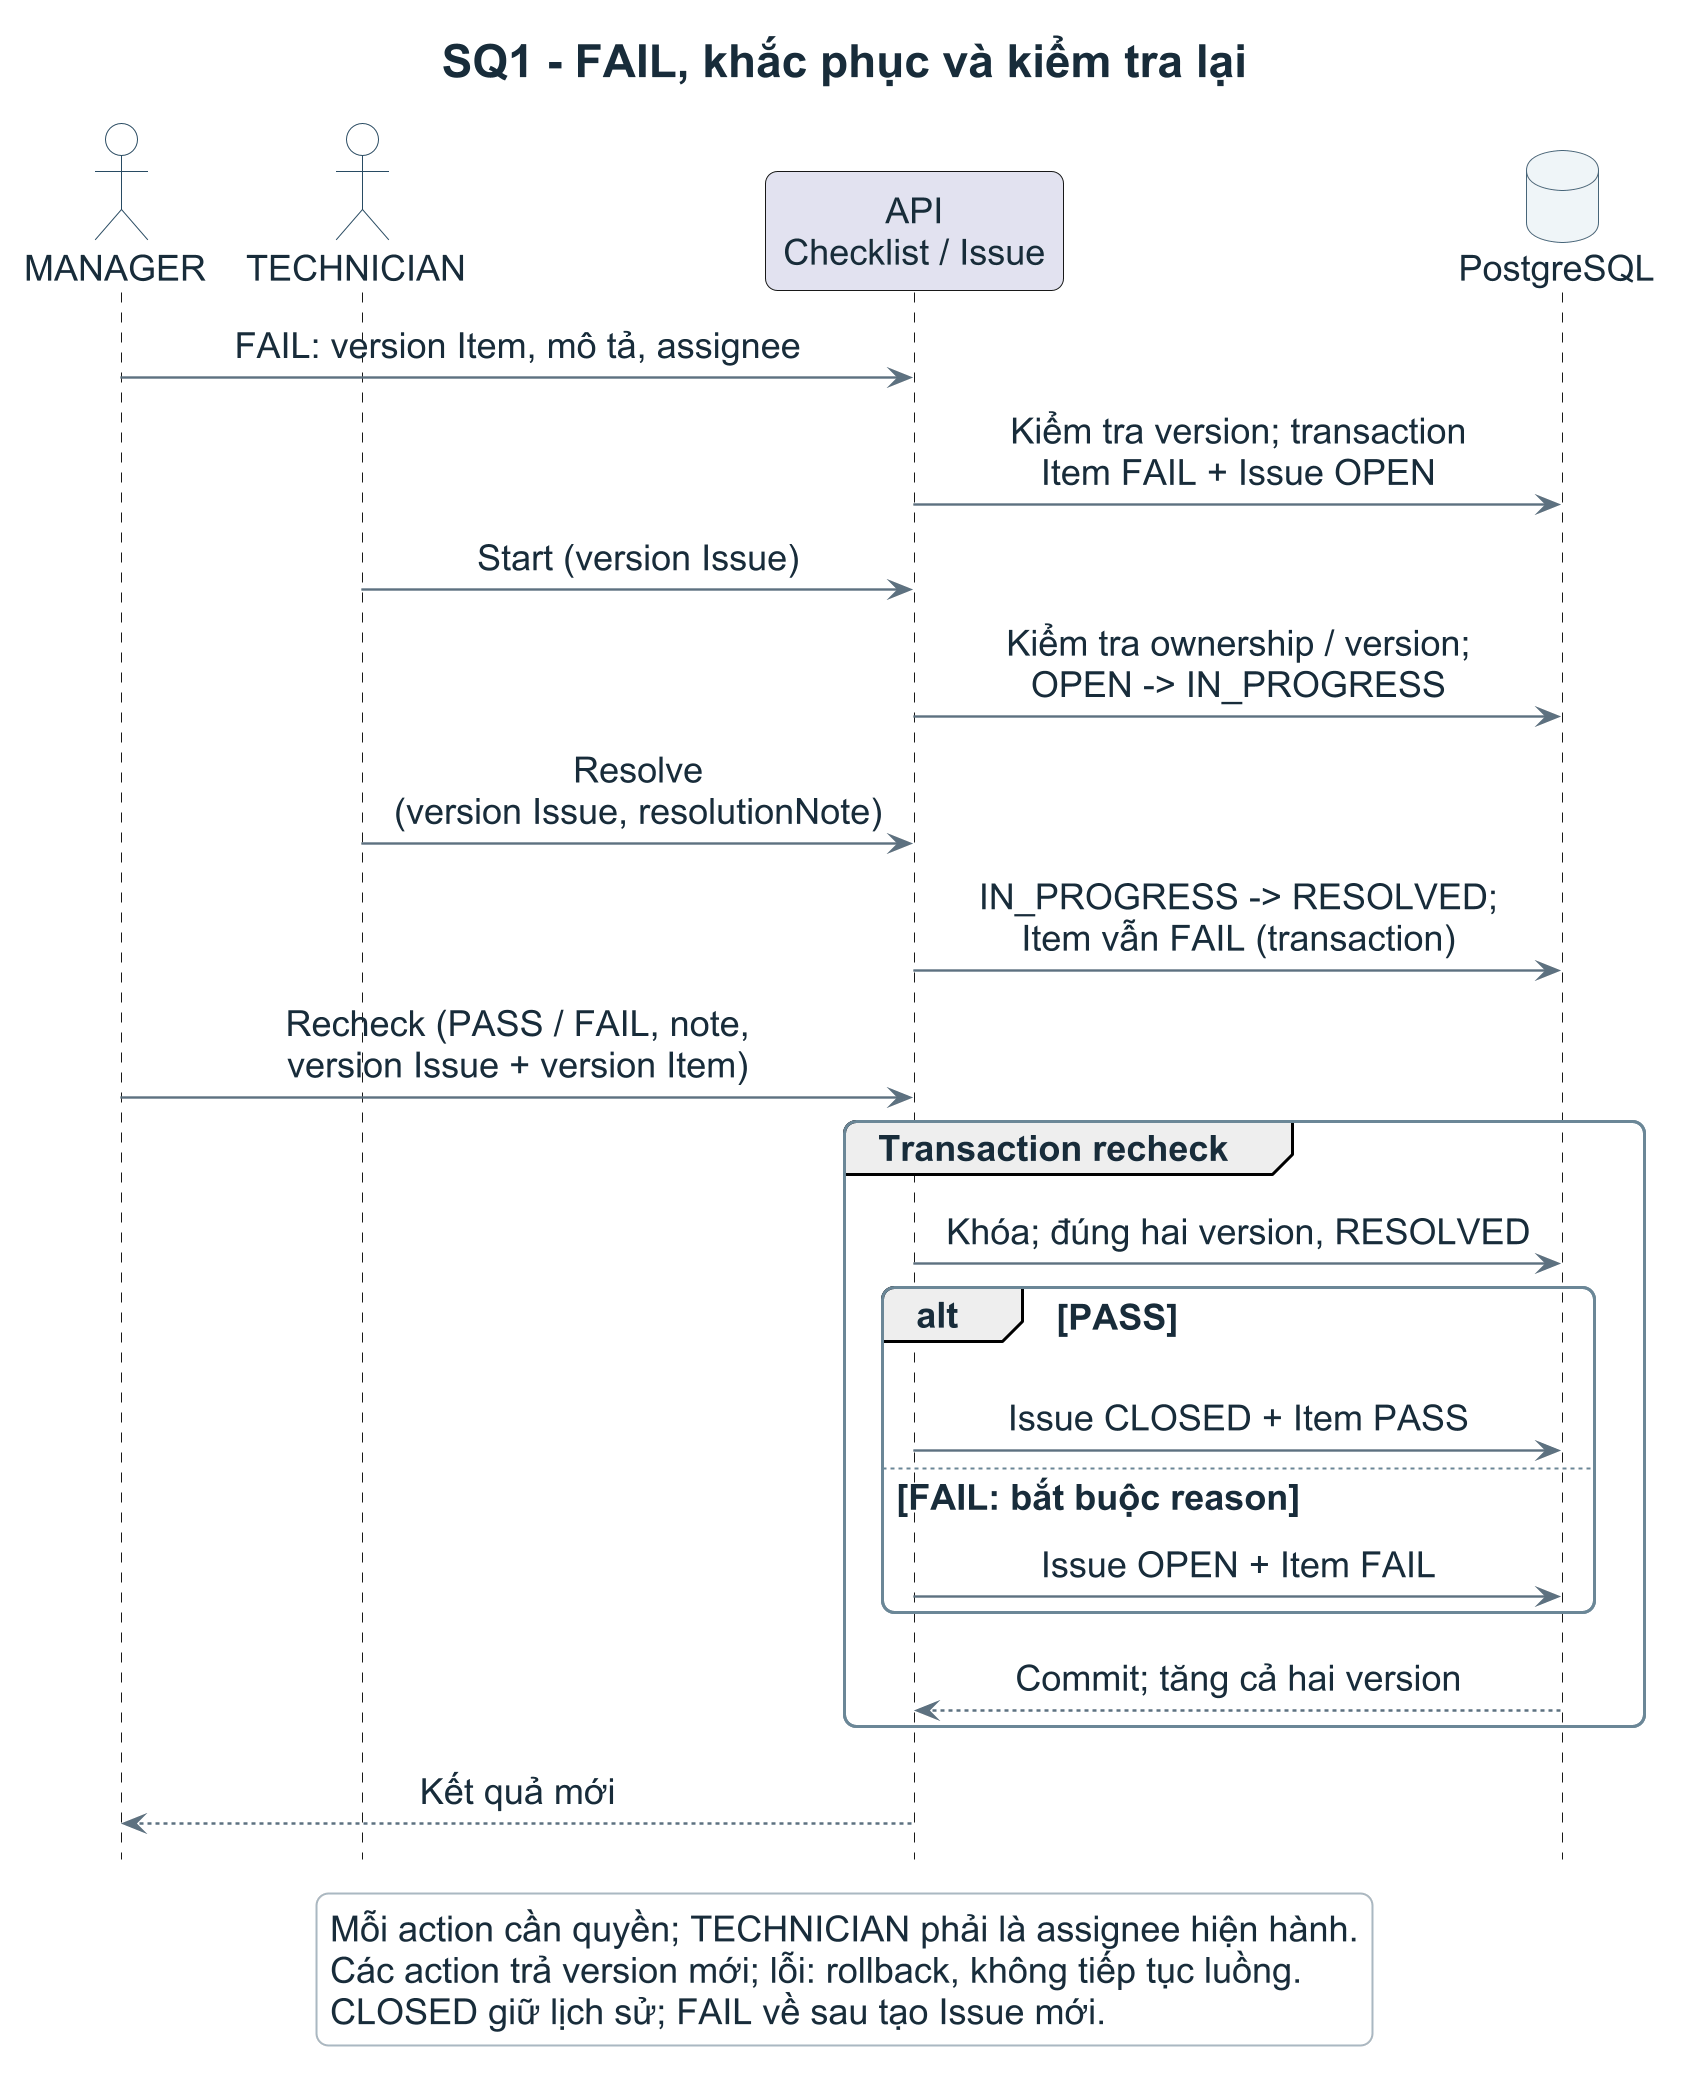

The diagram above was rendered by PlantUML. Its source (embedded in the PNG):
@startuml
skinparamlocked dpi 192
!include style.iuml
skinparam sequenceMessageAlign center
skinparam sequenceMessageFontSize 18
skinparam sequenceParticipantFontSize 18
skinparam sequenceGroupFontSize 18
skinparam sequenceGroupHeaderFontSize 18
skinparam noteFontSize 18
hide footbox
skinparam padding 2
skinparam sequenceMessagePadding 2
title SQ1 - FAIL, khắc phục và kiểm tra lại
actor MANAGER as M
actor TECHNICIAN as T
participant "API\nChecklist / Issue" as A
database PostgreSQL as D
M -> A : FAIL: version Item, mô tả, assignee
A -> D : Kiểm tra version; transaction\nItem FAIL + Issue OPEN
T -> A : Start (version Issue)
A -> D : Kiểm tra ownership / version;\nOPEN -> IN_PROGRESS
T -> A : Resolve\n(version Issue, resolutionNote)
A -> D : IN_PROGRESS -> RESOLVED;\nItem vẫn FAIL (transaction)
M -> A : Recheck (PASS / FAIL, note,\nversion Issue + version Item)
group Transaction recheck
  A -> D : Khóa; đúng hai version, RESOLVED
  alt PASS
    A -> D : Issue CLOSED + Item PASS
  else FAIL: bắt buộc reason
    A -> D : Issue OPEN + Item FAIL
  end
  D --> A : Commit; tăng cả hai version
end
A --> M : Kết quả mới
legend bottom
  Mỗi action cần quyền; TECHNICIAN phải là assignee hiện hành.
  Các action trả version mới; lỗi: rollback, không tiếp tục luồng.
  CLOSED giữ lịch sử; FAIL về sau tạo Issue mới.
endlegend
@enduml